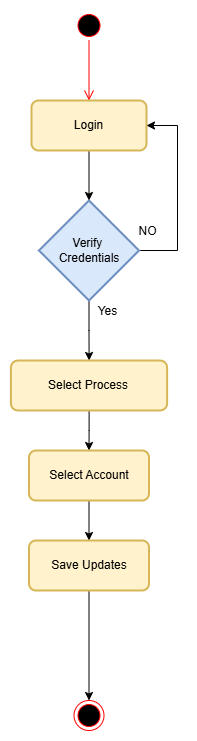

The diagram above was exported from draw.io. Its source (the exported page's mxGraphModel, read from the mxfile embedded in the PNG):
<mxGraphModel dx="1032" dy="493" grid="1" gridSize="10" guides="1" tooltips="1" connect="1" arrows="1" fold="1" page="1" pageScale="1" pageWidth="850" pageHeight="1100" math="0" shadow="0">
  <root>
    <mxCell id="0" />
    <mxCell id="1" parent="0" />
    <mxCell id="Y1jC2wntoWIzG0LZBCqC-1" value="" style="ellipse;html=1;shape=startState;fillColor=#000000;strokeColor=#ff0000;" vertex="1" parent="1">
      <mxGeometry x="417.5" y="30" width="30" height="30" as="geometry" />
    </mxCell>
    <mxCell id="Y1jC2wntoWIzG0LZBCqC-2" value="" style="edgeStyle=orthogonalEdgeStyle;html=1;verticalAlign=bottom;endArrow=open;endSize=8;strokeColor=#ff0000;rounded=0;" edge="1" parent="1" source="Y1jC2wntoWIzG0LZBCqC-1" target="Y1jC2wntoWIzG0LZBCqC-5">
      <mxGeometry relative="1" as="geometry">
        <mxPoint x="420" y="190" as="targetPoint" />
      </mxGeometry>
    </mxCell>
    <mxCell id="Y1jC2wntoWIzG0LZBCqC-3" value="" style="edgeStyle=orthogonalEdgeStyle;rounded=0;orthogonalLoop=1;jettySize=auto;html=1;" edge="1" parent="1" source="Y1jC2wntoWIzG0LZBCqC-5" target="Y1jC2wntoWIzG0LZBCqC-9">
      <mxGeometry relative="1" as="geometry" />
    </mxCell>
    <mxCell id="Y1jC2wntoWIzG0LZBCqC-4" value="&lt;font style=&quot;font-size: 12px;&quot;&gt;Yes&lt;/font&gt;" style="edgeLabel;html=1;align=center;verticalAlign=middle;resizable=0;points=[];" vertex="1" connectable="0" parent="Y1jC2wntoWIzG0LZBCqC-3">
      <mxGeometry x="-0.44" y="4" relative="1" as="geometry">
        <mxPoint x="14" y="146" as="offset" />
      </mxGeometry>
    </mxCell>
    <mxCell id="Y1jC2wntoWIzG0LZBCqC-5" value="Login" style="rounded=1;whiteSpace=wrap;html=1;absoluteArcSize=1;arcSize=14;strokeWidth=2;fillColor=#fff2cc;strokeColor=#d6b656;" vertex="1" parent="1">
      <mxGeometry x="375" y="120" width="115" height="50" as="geometry" />
    </mxCell>
    <mxCell id="Y1jC2wntoWIzG0LZBCqC-6" style="edgeStyle=orthogonalEdgeStyle;rounded=0;orthogonalLoop=1;jettySize=auto;html=1;entryX=1;entryY=0.5;entryDx=0;entryDy=0;" edge="1" parent="1" source="Y1jC2wntoWIzG0LZBCqC-9" target="Y1jC2wntoWIzG0LZBCqC-5">
      <mxGeometry relative="1" as="geometry">
        <mxPoint x="520" y="140" as="targetPoint" />
        <Array as="points">
          <mxPoint x="521" y="270" />
          <mxPoint x="521" y="145" />
        </Array>
      </mxGeometry>
    </mxCell>
    <mxCell id="Y1jC2wntoWIzG0LZBCqC-7" value="&lt;font style=&quot;font-size: 12px;&quot;&gt;NO&lt;/font&gt;" style="edgeLabel;html=1;align=center;verticalAlign=middle;resizable=0;points=[];" vertex="1" connectable="0" parent="Y1jC2wntoWIzG0LZBCqC-6">
      <mxGeometry x="-0.8098" relative="1" as="geometry">
        <mxPoint x="-10" y="-20" as="offset" />
      </mxGeometry>
    </mxCell>
    <mxCell id="Y1jC2wntoWIzG0LZBCqC-8" value="" style="edgeStyle=orthogonalEdgeStyle;rounded=0;orthogonalLoop=1;jettySize=auto;html=1;" edge="1" parent="1" source="Y1jC2wntoWIzG0LZBCqC-9" target="Y1jC2wntoWIzG0LZBCqC-11">
      <mxGeometry relative="1" as="geometry" />
    </mxCell>
    <mxCell id="Y1jC2wntoWIzG0LZBCqC-9" value="Verify&amp;nbsp;&lt;div&gt;Credentials&lt;/div&gt;" style="strokeWidth=2;html=1;shape=mxgraph.flowchart.decision;whiteSpace=wrap;fillColor=#dae8fc;strokeColor=#6c8ebf;" vertex="1" parent="1">
      <mxGeometry x="382.5" y="220" width="100" height="100" as="geometry" />
    </mxCell>
    <mxCell id="Y1jC2wntoWIzG0LZBCqC-10" value="" style="edgeStyle=orthogonalEdgeStyle;rounded=0;orthogonalLoop=1;jettySize=auto;html=1;" edge="1" parent="1" source="Y1jC2wntoWIzG0LZBCqC-11" target="Y1jC2wntoWIzG0LZBCqC-13">
      <mxGeometry relative="1" as="geometry" />
    </mxCell>
    <mxCell id="Y1jC2wntoWIzG0LZBCqC-11" value="Select Process" style="rounded=1;whiteSpace=wrap;html=1;absoluteArcSize=1;arcSize=14;strokeWidth=2;fillColor=#fff2cc;strokeColor=#d6b656;" vertex="1" parent="1">
      <mxGeometry x="354.38" y="380" width="156.25" height="50" as="geometry" />
    </mxCell>
    <mxCell id="Y1jC2wntoWIzG0LZBCqC-12" value="" style="edgeStyle=orthogonalEdgeStyle;rounded=0;orthogonalLoop=1;jettySize=auto;html=1;" edge="1" parent="1" source="Y1jC2wntoWIzG0LZBCqC-13" target="Y1jC2wntoWIzG0LZBCqC-17">
      <mxGeometry relative="1" as="geometry" />
    </mxCell>
    <mxCell id="Y1jC2wntoWIzG0LZBCqC-13" value="Select Account" style="rounded=1;whiteSpace=wrap;html=1;absoluteArcSize=1;arcSize=14;strokeWidth=2;fillColor=#fff2cc;strokeColor=#d6b656;" vertex="1" parent="1">
      <mxGeometry x="372.5" y="470" width="120" height="50" as="geometry" />
    </mxCell>
    <mxCell id="Y1jC2wntoWIzG0LZBCqC-14" value="" style="edgeStyle=orthogonalEdgeStyle;rounded=0;orthogonalLoop=1;jettySize=auto;html=1;entryX=0.5;entryY=0;entryDx=0;entryDy=0;" edge="1" parent="1" source="Y1jC2wntoWIzG0LZBCqC-17" target="Y1jC2wntoWIzG0LZBCqC-22">
      <mxGeometry relative="1" as="geometry">
        <mxPoint x="432.5" y="650" as="targetPoint" />
      </mxGeometry>
    </mxCell>
    <mxCell id="Y1jC2wntoWIzG0LZBCqC-17" value="Save Updates" style="rounded=1;whiteSpace=wrap;html=1;absoluteArcSize=1;arcSize=14;strokeWidth=2;fillColor=#fff2cc;strokeColor=#d6b656;" vertex="1" parent="1">
      <mxGeometry x="372.5" y="560" width="120" height="50" as="geometry" />
    </mxCell>
    <mxCell id="Y1jC2wntoWIzG0LZBCqC-22" value="" style="ellipse;html=1;shape=endState;fillColor=#000000;strokeColor=#ff0000;" vertex="1" parent="1">
      <mxGeometry x="417.5" y="720" width="30" height="30" as="geometry" />
    </mxCell>
  </root>
</mxGraphModel>